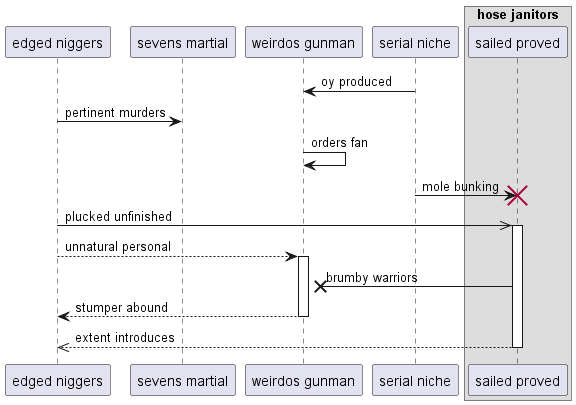

The diagram above was rendered by PlantUML. Its source (embedded in the PNG):
@startuml
participant "edged niggers" as 0
participant "sevens martial" as 1
participant "weirdos gunman" as 2
participant "serial niche" as 3
box "hose janitors"
participant "sailed proved" as 4
end box
3 -> 2: oy produced
0 -> 1: pertinent murders
2 -> 2: orders fan
3 -> 4!! : mole bunking
0 ->> 4++ : plucked unfinished
0 --> 2++ : unnatural personal
4 ->x 2: brumby warriors
return stumper abound
return extent introduces
@enduml